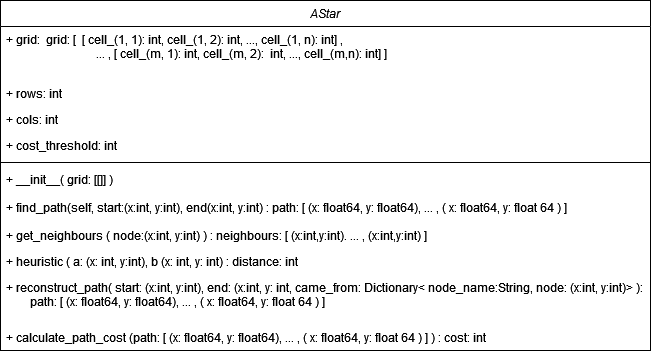

The diagram above was exported from draw.io. Its source (the exported page's mxGraphModel, read from the mxfile embedded in the PNG):
<mxGraphModel dx="792" dy="1133" grid="1" gridSize="10" guides="1" tooltips="1" connect="1" arrows="1" fold="1" page="1" pageScale="1" pageWidth="827" pageHeight="1169" math="0" shadow="0">
  <root>
    <mxCell id="WIyWlLk6GJQsqaUBKTNV-0" />
    <mxCell id="WIyWlLk6GJQsqaUBKTNV-1" parent="WIyWlLk6GJQsqaUBKTNV-0" />
    <mxCell id="zkfFHV4jXpPFQw0GAbJ--0" value="AStar" style="swimlane;fontStyle=2;align=center;verticalAlign=top;childLayout=stackLayout;horizontal=1;startSize=26;horizontalStack=0;resizeParent=1;resizeLast=0;collapsible=1;marginBottom=0;rounded=0;shadow=0;strokeWidth=1;" parent="WIyWlLk6GJQsqaUBKTNV-1" vertex="1">
      <mxGeometry x="220" y="120" width="650" height="350" as="geometry">
        <mxRectangle x="230" y="140" width="160" height="26" as="alternateBounds" />
      </mxGeometry>
    </mxCell>
    <mxCell id="zkfFHV4jXpPFQw0GAbJ--1" value="+ grid:  grid: [  [ cell_(1, 1): int, cell_(1, 2): int, ..., cell_(1, n): int] , &#10;                              ... , [ cell_(m, 1): int, cell_(m, 2):  int, ..., cell_(m,n): int] ] " style="text;align=left;verticalAlign=top;spacingLeft=4;spacingRight=4;overflow=hidden;rotatable=0;points=[[0,0.5],[1,0.5]];portConstraint=eastwest;" parent="zkfFHV4jXpPFQw0GAbJ--0" vertex="1">
      <mxGeometry y="26" width="650" height="54" as="geometry" />
    </mxCell>
    <mxCell id="zkfFHV4jXpPFQw0GAbJ--2" value="+ rows: int" style="text;align=left;verticalAlign=top;spacingLeft=4;spacingRight=4;overflow=hidden;rotatable=0;points=[[0,0.5],[1,0.5]];portConstraint=eastwest;rounded=0;shadow=0;html=0;" parent="zkfFHV4jXpPFQw0GAbJ--0" vertex="1">
      <mxGeometry y="80" width="650" height="26" as="geometry" />
    </mxCell>
    <mxCell id="MXcxjNwhT6NUfTxrGDQH-1" value="+ cols: int" style="text;align=left;verticalAlign=top;spacingLeft=4;spacingRight=4;overflow=hidden;rotatable=0;points=[[0,0.5],[1,0.5]];portConstraint=eastwest;rounded=0;shadow=0;html=0;" vertex="1" parent="zkfFHV4jXpPFQw0GAbJ--0">
      <mxGeometry y="106" width="650" height="26" as="geometry" />
    </mxCell>
    <mxCell id="zkfFHV4jXpPFQw0GAbJ--3" value="+ cost_threshold: int" style="text;align=left;verticalAlign=top;spacingLeft=4;spacingRight=4;overflow=hidden;rotatable=0;points=[[0,0.5],[1,0.5]];portConstraint=eastwest;rounded=0;shadow=0;html=0;" parent="zkfFHV4jXpPFQw0GAbJ--0" vertex="1">
      <mxGeometry y="132" width="650" height="26" as="geometry" />
    </mxCell>
    <mxCell id="zkfFHV4jXpPFQw0GAbJ--4" value="" style="line;html=1;strokeWidth=1;align=left;verticalAlign=middle;spacingTop=-1;spacingLeft=3;spacingRight=3;rotatable=0;labelPosition=right;points=[];portConstraint=eastwest;" parent="zkfFHV4jXpPFQw0GAbJ--0" vertex="1">
      <mxGeometry y="158" width="650" height="8" as="geometry" />
    </mxCell>
    <mxCell id="MXcxjNwhT6NUfTxrGDQH-3" value="+ __init__( grid: [[]] )" style="text;align=left;verticalAlign=top;spacingLeft=4;spacingRight=4;overflow=hidden;rotatable=0;points=[[0,0.5],[1,0.5]];portConstraint=eastwest;" vertex="1" parent="zkfFHV4jXpPFQw0GAbJ--0">
      <mxGeometry y="166" width="650" height="28" as="geometry" />
    </mxCell>
    <mxCell id="MXcxjNwhT6NUfTxrGDQH-7" value="+ find_path(self, start:(x:int, y:int), end(x:int, y:int) : path: [ (x: float64, y: float64), ... , ( x: float64, y: float 64 ) ] " style="text;align=left;verticalAlign=top;spacingLeft=4;spacingRight=4;overflow=hidden;rotatable=0;points=[[0,0.5],[1,0.5]];portConstraint=eastwest;" vertex="1" parent="zkfFHV4jXpPFQw0GAbJ--0">
      <mxGeometry y="194" width="650" height="28" as="geometry" />
    </mxCell>
    <mxCell id="zkfFHV4jXpPFQw0GAbJ--5" value="+ get_neighbours ( node:(x:int, y:int) ) : neighbours: [ (x:int,y:int). ... , (x:int,y:int) ]" style="text;align=left;verticalAlign=top;spacingLeft=4;spacingRight=4;overflow=hidden;rotatable=0;points=[[0,0.5],[1,0.5]];portConstraint=eastwest;" parent="zkfFHV4jXpPFQw0GAbJ--0" vertex="1">
      <mxGeometry y="222" width="650" height="26" as="geometry" />
    </mxCell>
    <mxCell id="MXcxjNwhT6NUfTxrGDQH-6" value="+ heuristic ( a: (x: int, y:int), b (x: int, y: int) : distance: int" style="text;align=left;verticalAlign=top;spacingLeft=4;spacingRight=4;overflow=hidden;rotatable=0;points=[[0,0.5],[1,0.5]];portConstraint=eastwest;" vertex="1" parent="zkfFHV4jXpPFQw0GAbJ--0">
      <mxGeometry y="248" width="650" height="26" as="geometry" />
    </mxCell>
    <mxCell id="MXcxjNwhT6NUfTxrGDQH-5" value="+ reconstruct_path( start: (x:int, y:int), end: (x:int, y: int, came_from: Dictionary&lt; node_name:String, node: (x:int, y:int)&gt; ):&#10;        path: [ (x: float64, y: float64), ... , ( x: float64, y: float 64 ) ]" style="text;align=left;verticalAlign=top;spacingLeft=4;spacingRight=4;overflow=hidden;rotatable=0;points=[[0,0.5],[1,0.5]];portConstraint=eastwest;" vertex="1" parent="zkfFHV4jXpPFQw0GAbJ--0">
      <mxGeometry y="274" width="650" height="50" as="geometry" />
    </mxCell>
    <mxCell id="MXcxjNwhT6NUfTxrGDQH-4" value="+ calculate_path_cost (path: [ (x: float64, y: float64), ... , ( x: float64, y: float 64 ) ] ) : cost: int " style="text;align=left;verticalAlign=top;spacingLeft=4;spacingRight=4;overflow=hidden;rotatable=0;points=[[0,0.5],[1,0.5]];portConstraint=eastwest;" vertex="1" parent="zkfFHV4jXpPFQw0GAbJ--0">
      <mxGeometry y="324" width="650" height="26" as="geometry" />
    </mxCell>
  </root>
</mxGraphModel>